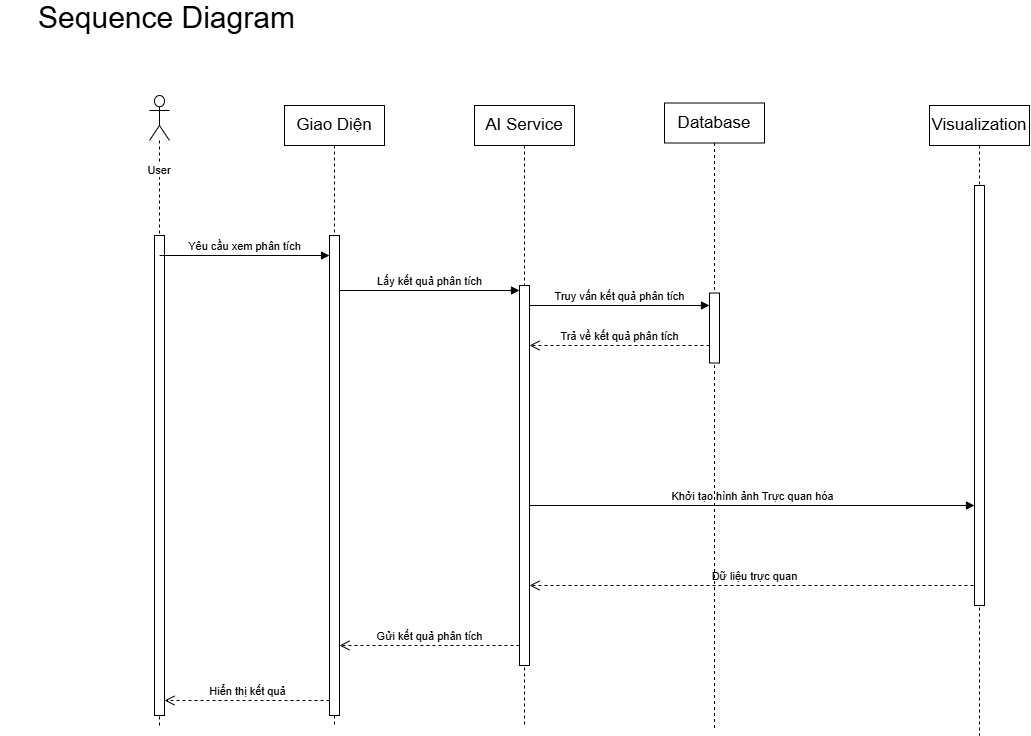

The diagram above was exported from draw.io. Its source (the exported page's mxGraphModel, read from the mxfile embedded in the PNG):
<mxGraphModel dx="1516" dy="888" grid="1" gridSize="10" guides="1" tooltips="1" connect="1" arrows="1" fold="1" page="1" pageScale="1" pageWidth="827" pageHeight="1169" math="0" shadow="0">
  <root>
    <mxCell id="0" />
    <mxCell id="1" parent="0" />
    <mxCell id="iKenIEfLOLPRb89nuZbT-24" parent="1" style="shape=umlLifeline;perimeter=lifelinePerimeter;whiteSpace=wrap;html=1;container=1;dropTarget=0;collapsible=0;recursiveResize=0;outlineConnect=0;portConstraint=eastwest;newEdgeStyle={&quot;curved&quot;:0,&quot;rounded&quot;:0};fontFamily=Helvetica;fontSize=11;fontColor=default;labelBackgroundColor=default;" value="&lt;span style=&quot;font-size: 17px;&quot;&gt;Giao Diện&lt;/span&gt;" vertex="1">
      <mxGeometry height="620" width="100" x="395" y="680" as="geometry" />
    </mxCell>
    <mxCell id="iKenIEfLOLPRb89nuZbT-7" parent="iKenIEfLOLPRb89nuZbT-24" style="html=1;points=[[0,0,0,0,5],[0,1,0,0,-5],[1,0,0,0,5],[1,1,0,0,-5]];perimeter=orthogonalPerimeter;outlineConnect=0;targetShapes=umlLifeline;portConstraint=eastwest;newEdgeStyle={&quot;curved&quot;:0,&quot;rounded&quot;:0};" value="" vertex="1">
      <mxGeometry height="480" width="10" x="45" y="130" as="geometry" />
    </mxCell>
    <mxCell id="R4CT9n9IGAuN7QzRFAO2-4" edge="1" parent="iKenIEfLOLPRb89nuZbT-24" style="html=1;verticalAlign=bottom;endArrow=open;dashed=1;endSize=8;curved=0;rounded=0;exitX=0;exitY=1;exitDx=0;exitDy=-5;strokeColor=default;align=center;fontFamily=Helvetica;fontSize=11;fontColor=default;labelBackgroundColor=default;" target="iKenIEfLOLPRb89nuZbT-2" value="Hiển thị kết quả">
      <mxGeometry relative="1" as="geometry">
        <mxPoint x="45" y="595" as="sourcePoint" />
        <mxPoint x="-25" y="595" as="targetPoint" />
      </mxGeometry>
    </mxCell>
    <mxCell id="iKenIEfLOLPRb89nuZbT-25" parent="1" style="shape=umlLifeline;perimeter=lifelinePerimeter;whiteSpace=wrap;html=1;container=1;dropTarget=0;collapsible=0;recursiveResize=0;outlineConnect=0;portConstraint=eastwest;newEdgeStyle={&quot;curved&quot;:0,&quot;rounded&quot;:0};participant=umlActor;fontFamily=Helvetica;fontSize=11;fontColor=default;labelBackgroundColor=default;size=45;" value="" vertex="1">
      <mxGeometry height="630" width="20" x="260" y="670" as="geometry" />
    </mxCell>
    <mxCell id="iKenIEfLOLPRb89nuZbT-2" parent="iKenIEfLOLPRb89nuZbT-25" style="html=1;points=[[0,0,0,0,5],[0,1,0,0,-5],[1,0,0,0,5],[1,1,0,0,-5]];perimeter=orthogonalPerimeter;outlineConnect=0;targetShapes=umlLifeline;portConstraint=eastwest;newEdgeStyle={&quot;curved&quot;:0,&quot;rounded&quot;:0};" value="" vertex="1">
      <mxGeometry height="480" width="10" x="5" y="140" as="geometry" />
    </mxCell>
    <mxCell id="iKenIEfLOLPRb89nuZbT-23" parent="1" style="text;html=1;whiteSpace=wrap;strokeColor=none;fillColor=none;align=center;verticalAlign=middle;rounded=0;" value="&lt;font style=&quot;font-size: 30px;&quot;&gt;Sequence Diagram&lt;/font&gt;&lt;div&gt;&lt;br&gt;&lt;/div&gt;" vertex="1">
      <mxGeometry height="30" width="335" x="110" y="585" as="geometry" />
    </mxCell>
    <mxCell id="iKenIEfLOLPRb89nuZbT-26" parent="1" style="text;html=1;whiteSpace=wrap;strokeColor=none;fillColor=none;align=center;verticalAlign=middle;rounded=0;fontFamily=Helvetica;fontSize=11;fontColor=default;labelBackgroundColor=default;" value="User" vertex="1">
      <mxGeometry height="30" width="60" x="240" y="730" as="geometry" />
    </mxCell>
    <mxCell id="iKenIEfLOLPRb89nuZbT-28" edge="1" parent="1" style="html=1;verticalAlign=bottom;endArrow=block;curved=0;rounded=0;entryX=0;entryY=0;entryDx=0;entryDy=5;strokeColor=default;align=center;fontFamily=Helvetica;fontSize=11;fontColor=default;labelBackgroundColor=default;" value="Yêu cầu xem phân tích">
      <mxGeometry relative="1" as="geometry">
        <mxPoint x="270.14912280701753" y="830" as="sourcePoint" />
        <mxPoint x="440" y="830" as="targetPoint" />
      </mxGeometry>
    </mxCell>
    <mxCell id="iKenIEfLOLPRb89nuZbT-32" edge="1" parent="1" source="iKenIEfLOLPRb89nuZbT-7" style="html=1;verticalAlign=bottom;endArrow=block;curved=0;rounded=0;entryX=0;entryY=0;entryDx=0;entryDy=5;strokeColor=default;align=center;fontFamily=Helvetica;fontSize=11;fontColor=default;labelBackgroundColor=default;" value="Lấy kết quả phân tích">
      <mxGeometry relative="1" as="geometry">
        <mxPoint x="560" y="865" as="sourcePoint" />
        <mxPoint x="630" y="865" as="targetPoint" />
      </mxGeometry>
    </mxCell>
    <mxCell id="iKenIEfLOLPRb89nuZbT-33" edge="1" parent="1" style="html=1;verticalAlign=bottom;endArrow=open;dashed=1;endSize=8;curved=0;rounded=0;exitX=0;exitY=1;exitDx=0;exitDy=-5;strokeColor=default;align=center;fontFamily=Helvetica;fontSize=11;fontColor=default;labelBackgroundColor=default;" value="Gửi kết quả phân tích">
      <mxGeometry relative="1" as="geometry">
        <Array as="points">
          <mxPoint x="560" y="1220" />
        </Array>
        <mxPoint x="630" y="1220" as="sourcePoint" />
        <mxPoint x="450" y="1220" as="targetPoint" />
      </mxGeometry>
    </mxCell>
    <mxCell id="iKenIEfLOLPRb89nuZbT-35" edge="1" parent="1" style="html=1;verticalAlign=bottom;endArrow=block;curved=0;rounded=0;strokeColor=default;align=center;fontFamily=Helvetica;fontSize=11;fontColor=default;labelBackgroundColor=default;" value="Truy vấn kết quả phân tích">
      <mxGeometry relative="1" as="geometry">
        <mxPoint x="640.0000000000002" y="879.9999999999998" as="sourcePoint" />
        <mxPoint x="820.0000000000002" y="879.9999999999998" as="targetPoint" />
      </mxGeometry>
    </mxCell>
    <mxCell id="iKenIEfLOLPRb89nuZbT-36" edge="1" parent="1" style="html=1;verticalAlign=bottom;endArrow=open;dashed=1;endSize=8;curved=0;rounded=0;strokeColor=default;align=center;fontFamily=Helvetica;fontSize=11;fontColor=default;labelBackgroundColor=default;" value="Trả về kết quả phân tích">
      <mxGeometry relative="1" as="geometry">
        <mxPoint as="offset" />
        <mxPoint x="820.0000000000002" y="920" as="sourcePoint" />
        <mxPoint x="640.0000000000002" y="920" as="targetPoint" />
      </mxGeometry>
    </mxCell>
    <mxCell id="iKenIEfLOLPRb89nuZbT-38" edge="1" parent="1" style="html=1;verticalAlign=bottom;endArrow=block;curved=0;rounded=0;strokeColor=default;align=center;fontFamily=Helvetica;fontSize=11;fontColor=default;labelBackgroundColor=default;" value="Khởi tạo hình ảnh Trực quan hóa">
      <mxGeometry relative="1" as="geometry">
        <mxPoint x="640" y="1080.0000000000002" as="sourcePoint" />
        <mxPoint x="1085" y="1080.0000000000002" as="targetPoint" />
      </mxGeometry>
    </mxCell>
    <mxCell id="R4CT9n9IGAuN7QzRFAO2-5" parent="1" style="shape=umlLifeline;perimeter=lifelinePerimeter;whiteSpace=wrap;html=1;container=1;dropTarget=0;collapsible=0;recursiveResize=0;outlineConnect=0;portConstraint=eastwest;newEdgeStyle={&quot;curved&quot;:0,&quot;rounded&quot;:0};fontFamily=Helvetica;fontSize=11;fontColor=default;labelBackgroundColor=default;" value="&lt;span style=&quot;color: rgba(0, 0, 0, 0); font-family: monospace; font-size: 0px; text-align: start; text-wrap-mode: nowrap; background-color: rgb(236, 236, 236);&quot;&gt;%3CmxGraphModel%3E%3Croot%3E%3CmxCell%20id%3D%220%22%2F%3E%3CmxCell%20id%3D%221%22%20parent%3D%220%22%2F%3E%3CmxCell%20id%3D%222%22%20parent%3D%221%22%20style%3D%22text%3Bhtml%3D1%3BwhiteSpace%3Dwrap%3BstrokeColor%3Dnone%3BfillColor%3Dnone%3Balign%3Dcenter%3BverticalAlign%3Dmiddle%3Brounded%3D0%3B%22%20value%3D%22%26lt%3Bspan%20style%3D%26quot%3Bfont-size%3A%2017px%3B%26quot%3B%26gt%3BAI%20Service%26lt%3B%2Fspan%26gt%3B%22%20vertex%3D%221%22%3E%3CmxGeometry%20height%3D%2230%22%20width%3D%2280%22%20x%3D%22595%22%20y%3D%22685%22%20as%3D%22geometry%22%2F%3E%3C%2FmxCell%3E%3C%2Froot%3E%3C%2FmxGraphModel%3E&lt;/span&gt;" vertex="1">
      <mxGeometry height="620" width="100" x="585" y="680" as="geometry" />
    </mxCell>
    <mxCell id="iKenIEfLOLPRb89nuZbT-8" parent="R4CT9n9IGAuN7QzRFAO2-5" style="html=1;points=[[0,0,0,0,5],[0,1,0,0,-5],[1,0,0,0,5],[1,1,0,0,-5]];perimeter=orthogonalPerimeter;outlineConnect=0;targetShapes=umlLifeline;portConstraint=eastwest;newEdgeStyle={&quot;curved&quot;:0,&quot;rounded&quot;:0};" value="" vertex="1">
      <mxGeometry height="380" width="10" x="45" y="180" as="geometry" />
    </mxCell>
    <mxCell id="iKenIEfLOLPRb89nuZbT-39" edge="1" parent="1" style="html=1;verticalAlign=bottom;endArrow=open;dashed=1;endSize=8;curved=0;rounded=0;strokeColor=default;align=center;fontFamily=Helvetica;fontSize=11;fontColor=default;labelBackgroundColor=default;" value="Dữ liệu trực quan">
      <mxGeometry relative="1" as="geometry">
        <mxPoint x="1090" y="1160" as="sourcePoint" />
        <mxPoint x="640" y="1160" as="targetPoint" />
      </mxGeometry>
    </mxCell>
    <mxCell id="R4CT9n9IGAuN7QzRFAO2-6" parent="1" style="text;html=1;whiteSpace=wrap;strokeColor=none;fillColor=none;align=center;verticalAlign=middle;rounded=0;" value="&lt;span style=&quot;font-size: 17px;&quot;&gt;AI Service&lt;/span&gt;" vertex="1">
      <mxGeometry height="30" width="80" x="595" y="685" as="geometry" />
    </mxCell>
    <mxCell id="R4CT9n9IGAuN7QzRFAO2-7" parent="1" style="shape=umlLifeline;perimeter=lifelinePerimeter;whiteSpace=wrap;html=1;container=1;dropTarget=0;collapsible=0;recursiveResize=0;outlineConnect=0;portConstraint=eastwest;newEdgeStyle={&quot;curved&quot;:0,&quot;rounded&quot;:0};fontFamily=Helvetica;fontSize=11;fontColor=default;labelBackgroundColor=none;" value="&lt;span style=&quot;font-size: 17px;&quot;&gt;Database&lt;/span&gt;" vertex="1">
      <mxGeometry height="625" width="100" x="775" y="677.5" as="geometry" />
    </mxCell>
    <mxCell id="iKenIEfLOLPRb89nuZbT-11" parent="R4CT9n9IGAuN7QzRFAO2-7" style="html=1;points=[[0,0,0,0,5],[0,1,0,0,-5],[1,0,0,0,5],[1,1,0,0,-5]];perimeter=orthogonalPerimeter;outlineConnect=0;targetShapes=umlLifeline;portConstraint=eastwest;newEdgeStyle={&quot;curved&quot;:0,&quot;rounded&quot;:0};" value="" vertex="1">
      <mxGeometry height="70" width="10" x="45" y="190" as="geometry" />
    </mxCell>
    <mxCell id="R4CT9n9IGAuN7QzRFAO2-11" parent="1" style="shape=umlLifeline;perimeter=lifelinePerimeter;whiteSpace=wrap;html=1;container=1;dropTarget=0;collapsible=0;recursiveResize=0;outlineConnect=0;portConstraint=eastwest;newEdgeStyle={&quot;curved&quot;:0,&quot;rounded&quot;:0};fontFamily=Helvetica;fontSize=11;fontColor=default;labelBackgroundColor=none;" value="&lt;span style=&quot;font-size: 17px;&quot;&gt;Visualization&lt;/span&gt;" vertex="1">
      <mxGeometry height="630" width="100" x="1040" y="680" as="geometry" />
    </mxCell>
    <mxCell id="iKenIEfLOLPRb89nuZbT-16" parent="R4CT9n9IGAuN7QzRFAO2-11" style="html=1;points=[[0,0,0,0,5],[0,1,0,0,-5],[1,0,0,0,5],[1,1,0,0,-5]];perimeter=orthogonalPerimeter;outlineConnect=0;targetShapes=umlLifeline;portConstraint=eastwest;newEdgeStyle={&quot;curved&quot;:0,&quot;rounded&quot;:0};" value="" vertex="1">
      <mxGeometry height="420" width="10" x="45" y="80" as="geometry" />
    </mxCell>
  </root>
</mxGraphModel>